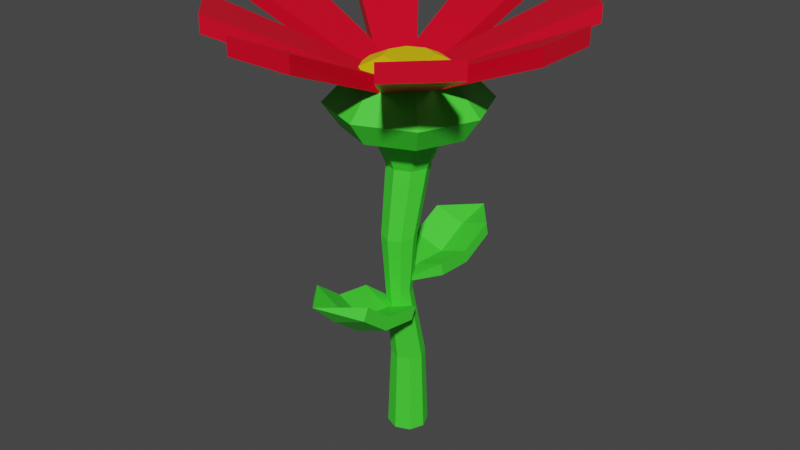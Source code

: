 # Source: flower.blend  (saved by Blender 2.93.20; exported with 4.5.12 LTS)
import bpy
from mathutils import Matrix  # noqa: F401  (used for matrix-valued properties, if any)

bpy.ops.wm.read_factory_settings(use_empty=True)
scene = bpy.context.scene
scene.name = 'Scene'

# ---- collections
col_collection = bpy.data.collections.new('Collection'); scene.collection.children.link(col_collection)

# ---- materials (node trees are filled in below, after node groups)
mat_material = bpy.data.materials.new('Material')
mat_material.alpha_threshold = 0.0
mat_material.use_transparent_shadow = False
mat_material.line_color = (0.0, 0.0, 0.0, 1.0)
mat_material_001 = bpy.data.materials.new('Material.001')
mat_material_001.use_transparent_shadow = False
mat_material_003 = bpy.data.materials.new('Material.003')
mat_material_003.use_transparent_shadow = False
mat_material_002 = bpy.data.materials.new('Material.002')
mat_material_002.use_transparent_shadow = False

# ---- material node trees
mat_material.use_nodes = True; mat_material.node_tree.nodes.clear()
_N = mat_material.node_tree.nodes; _L = mat_material.node_tree.links
n0 = _N.new('ShaderNodeOutputMaterial'); n0.name = 'Material Output'; n0.location = (300, 300)
n1 = _N.new('ShaderNodeBsdfPrincipled'); n1.name = 'Principled BSDF'; n1.location = (10, 300)
n1.distribution = 'GGX'
n1.subsurface_method = 'BURLEY'
n1.inputs[0].default_value = (0.8, 0.0, 0.01894, 1.0)
n1.inputs[2].default_value = 0.4
n1.inputs[3].default_value = 1.45
n1.inputs[27].default_value = (0.0, 0.0, 0.0, 1.0)
n1.inputs[28].default_value = 1.0
_L.new(n1.outputs[0], n0.inputs[0])
n0.is_active_output = True
mat_material_001.use_nodes = True; mat_material_001.node_tree.nodes.clear()
_N = mat_material_001.node_tree.nodes; _L = mat_material_001.node_tree.links
n0 = _N.new('ShaderNodeBsdfPrincipled'); n0.name = 'Principled BSDF'; n0.location = (10, 300)
n0.distribution = 'GGX'
n0.subsurface_method = 'BURLEY'
n0.inputs[0].default_value = (0.05858, 0.8, 0.03569, 1.0)
n0.inputs[3].default_value = 1.45
n0.inputs[27].default_value = (0.0, 0.0, 0.0, 1.0)
n0.inputs[28].default_value = 1.0
n1 = _N.new('ShaderNodeOutputMaterial'); n1.name = 'Material Output'; n1.location = (300, 300)
_L.new(n0.outputs[0], n1.inputs[0])
n1.is_active_output = True
mat_material_003.use_nodes = True; mat_material_003.node_tree.nodes.clear()
_N = mat_material_003.node_tree.nodes; _L = mat_material_003.node_tree.links
n0 = _N.new('ShaderNodeBsdfPrincipled'); n0.name = 'Principled BSDF'; n0.location = (10, 300)
n0.distribution = 'GGX'
n0.subsurface_method = 'BURLEY'
n0.inputs[0].default_value = (0.05858, 0.8, 0.03569, 1.0)
n0.inputs[3].default_value = 1.45
n0.inputs[27].default_value = (0.0, 0.0, 0.0, 1.0)
n0.inputs[28].default_value = 1.0
n1 = _N.new('ShaderNodeOutputMaterial'); n1.name = 'Material Output'; n1.location = (300, 300)
_L.new(n0.outputs[0], n1.inputs[0])
n1.is_active_output = True
mat_material_002.use_nodes = True; mat_material_002.node_tree.nodes.clear()
_N = mat_material_002.node_tree.nodes; _L = mat_material_002.node_tree.links
n0 = _N.new('ShaderNodeBsdfPrincipled'); n0.name = 'Principled BSDF'; n0.location = (10, 300)
n0.distribution = 'GGX'
n0.subsurface_method = 'BURLEY'
n0.inputs[0].default_value = (0.8, 0.5953, 0.0, 1.0)
n0.inputs[3].default_value = 1.45
n0.inputs[27].default_value = (0.0, 0.0, 0.0, 1.0)
n0.inputs[28].default_value = 1.0
n1 = _N.new('ShaderNodeOutputMaterial'); n1.name = 'Material Output'; n1.location = (300, 300)
_L.new(n0.outputs[0], n1.inputs[0])
n1.is_active_output = True

# ---- world
world_world = bpy.data.worlds.new('World'); scene.world = world_world
world_world.use_nodes = True; world_world.node_tree.nodes.clear()
_N = world_world.node_tree.nodes; _L = world_world.node_tree.links
n0 = _N.new('ShaderNodeOutputWorld'); n0.name = 'World Output'; n0.location = (300, 300)
n1 = _N.new('ShaderNodeBackground'); n1.name = 'Background'; n1.location = (10, 300)
n1.inputs[0].default_value = (0.05088, 0.05088, 0.05088, 1.0)
_L.new(n1.outputs[0], n0.inputs[0])
n0.is_active_output = True
world_world.color = (0.05088, 0.05088, 0.05088)
world_world.use_sun_shadow = False
world_world.sun_shadow_jitter_overblur = 0.0

# ---- meshes
me_cube_001 = bpy.data.meshes.new('Cube.001')
me_cube_001.from_pydata([(-0.3526, -0.7402, -0.7402), (-0.3526, -0.7402, 0.7402), (-0.3526, 0.7402, -0.7402), (-0.3526, 0.7402, 0.7402), (1.165, -0.3954, -5.944), (1.165, -0.3954, -4.615), (1.165, 0.3954, -5.944), (1.165, 0.3954, -4.615), (3.337, 0.7402, -0.7402), (3.337, 0.7402, 0.7402), (3.337, -0.7402, -0.7402), (3.337, -0.7402, 0.7402), (1.819, 0.3954, -5.944), (1.819, 0.3954, -4.615), (1.819, -0.3954, -5.944), (1.819, -0.3954, -4.615), (1.866, -3.651, -0.7402), (1.866, -3.651, 0.7402), (1.118, -3.651, -0.7402), (1.118, -3.651, 0.7402), (1.692, -0.647, -5.944), (1.692, -0.647, -4.615), (1.292, -0.647, -5.944), (1.292, -0.647, -4.615), (1.118, 3.651, -0.7402), (1.118, 3.651, 0.7402), (1.866, 3.651, -0.7402), (1.866, 3.651, 0.7402), (1.292, 0.647, -5.944), (1.292, 0.647, -4.615), (1.692, 0.647, -5.944), (1.692, 0.647, -4.615), (-0.07675, 2.058, -0.7402), (-0.07675, 2.058, 0.7402), (0.4522, 3.105, -0.7402), (0.4522, 3.105, 0.7402), (1.12, 0.1779, -5.944), (1.12, 0.1779, -4.615), (1.402, 0.7371, -5.944), (1.402, 0.7371, -4.615), (3.061, -2.058, -0.7402), (3.061, -2.058, 0.7402), (2.532, -3.105, -0.7402), (2.532, -3.105, 0.7402), (1.864, -0.1779, -5.944), (1.864, -0.1779, -4.615), (1.582, -0.7371, -5.944), (1.582, -0.7371, -4.615), (2.532, 3.105, -0.7402), (2.532, 3.105, 0.7402), (3.061, 2.058, -0.7402), (3.061, 2.058, 0.7402), (1.582, 0.7371, -5.944), (1.582, 0.7371, -4.615), (1.864, 0.1779, -5.944), (1.864, 0.1779, -4.615), (0.4522, -3.105, -0.7402), (0.4522, -3.105, 0.7402), (-0.07675, -2.058, -0.7402), (-0.07675, -2.058, 0.7402), (1.402, -0.7371, -5.944), (1.402, -0.7371, -4.615), (1.12, -0.1779, -5.944), (1.12, -0.1779, -4.615)], [], [(0, 1, 3, 2), (2, 3, 7, 6), (6, 7, 5, 4), (4, 5, 1, 0), (2, 6, 4, 0), (7, 3, 1, 5), (8, 9, 11, 10), (10, 11, 15, 14), (14, 15, 13, 12), (12, 13, 9, 8), (10, 14, 12, 8), (15, 11, 9, 13), (16, 17, 19, 18), (18, 19, 23, 22), (22, 23, 21, 20), (20, 21, 17, 16), (18, 22, 20, 16), (23, 19, 17, 21), (24, 25, 27, 26), (26, 27, 31, 30), (30, 31, 29, 28), (28, 29, 25, 24), (26, 30, 28, 24), (31, 27, 25, 29), (32, 33, 35, 34), (34, 35, 39, 38), (38, 39, 37, 36), (36, 37, 33, 32), (34, 38, 36, 32), (39, 35, 33, 37), (40, 41, 43, 42), (42, 43, 47, 46), (46, 47, 45, 44), (44, 45, 41, 40), (42, 46, 44, 40), (47, 43, 41, 45), (48, 49, 51, 50), (50, 51, 55, 54), (54, 55, 53, 52), (52, 53, 49, 48), (50, 54, 52, 48), (55, 51, 49, 53), (56, 57, 59, 58), (58, 59, 63, 62), (62, 63, 61, 60), (60, 61, 57, 56), (58, 62, 60, 56), (63, 59, 57, 61)])
_uv = me_cube_001.uv_layers.new(name='UVMap')
_uv.uv.foreach_set('vector', [0.375, 0.0, 0.625, 0.0, 0.625, 0.25, 0.375, 0.25, 0.375, 0.25, 0.625, 0.25, 0.625, 0.5, 0.375, 0.5, 0.375, 0.5, 0.625, 0.5, 0.625, 0.75, 0.375, 0.75, 0.375, 0.75, 0.625, 0.75, 0.625, 1.0, 0.375, 1.0, 0.125, 0.5, 0.375, 0.5, 0.375, 0.75, 0.125, 0.75, 0.625, 0.5, 0.875, 0.5, 0.875, 0.75, 0.625, 0.75, 0.375, 0.0, 0.625, 0.0, 0.625, 0.25, 0.375, 0.25, 0.375, 0.25, 0.625, 0.25, 0.625, 0.5, 0.375, 0.5, 0.375, 0.5, 0.625, 0.5, 0.625, 0.75, 0.375, 0.75, 0.375, 0.75, 0.625, 0.75, 0.625, 1.0, 0.375, 1.0, 0.125, 0.5, 0.375, 0.5, 0.375, 0.75, 0.125, 0.75, 0.625, 0.5, 0.875, 0.5, 0.875, 0.75, 0.625, 0.75, 0.375, 0.0, 0.625, 0.0, 0.625, 0.25, 0.375, 0.25, 0.375, 0.25, 0.625, 0.25, 0.625, 0.5, 0.375, 0.5, 0.375, 0.5, 0.625, 0.5, 0.625, 0.75, 0.375, 0.75, 0.375, 0.75, 0.625, 0.75, 0.625, 1.0, 0.375, 1.0, 0.125, 0.5, 0.375, 0.5, 0.375, 0.75, 0.125, 0.75, 0.625, 0.5, 0.875, 0.5, 0.875, 0.75, 0.625, 0.75, 0.375, 0.0, 0.625, 0.0, 0.625, 0.25, 0.375, 0.25, 0.375, 0.25, 0.625, 0.25, 0.625, 0.5, 0.375, 0.5, 0.375, 0.5, 0.625, 0.5, 0.625, 0.75, 0.375, 0.75, 0.375, 0.75, 0.625, 0.75, 0.625, 1.0, 0.375, 1.0, 0.125, 0.5, 0.375, 0.5, 0.375, 0.75, 0.125, 0.75, 0.625, 0.5, 0.875, 0.5, 0.875, 0.75, 0.625, 0.75, 0.375, 0.0, 0.625, 0.0, 0.625, 0.25, 0.375, 0.25, 0.375, 0.25, 0.625, 0.25, 0.625, 0.5, 0.375, 0.5, 0.375, 0.5, 0.625, 0.5, 0.625, 0.75, 0.375, 0.75, 0.375, 0.75, 0.625, 0.75, 0.625, 1.0, 0.375, 1.0, 0.125, 0.5, 0.375, 0.5, 0.375, 0.75, 0.125, 0.75, 0.625, 0.5, 0.875, 0.5, 0.875, 0.75, 0.625, 0.75, 0.375, 0.0, 0.625, 0.0, 0.625, 0.25, 0.375, 0.25, 0.375, 0.25, 0.625, 0.25, 0.625, 0.5, 0.375, 0.5, 0.375, 0.5, 0.625, 0.5, 0.625, 0.75, 0.375, 0.75, 0.375, 0.75, 0.625, 0.75, 0.625, 1.0, 0.375, 1.0, 0.125, 0.5, 0.375, 0.5, 0.375, 0.75, 0.125, 0.75, 0.625, 0.5, 0.875, 0.5, 0.875, 0.75, 0.625, 0.75, 0.375, 0.0, 0.625, 0.0, 0.625, 0.25, 0.375, 0.25, 0.375, 0.25, 0.625, 0.25, 0.625, 0.5, 0.375, 0.5, 0.375, 0.5, 0.625, 0.5, 0.625, 0.75, 0.375, 0.75, 0.375, 0.75, 0.625, 0.75, 0.625, 1.0, 0.375, 1.0, 0.125, 0.5, 0.375, 0.5, 0.375, 0.75, 0.125, 0.75, 0.625, 0.5, 0.875, 0.5, 0.875, 0.75, 0.625, 0.75, 0.375, 0.0, 0.625, 0.0, 0.625, 0.25, 0.375, 0.25, 0.375, 0.25, 0.625, 0.25, 0.625, 0.5, 0.375, 0.5, 0.375, 0.5, 0.625, 0.5, 0.625, 0.75, 0.375, 0.75, 0.375, 0.75, 0.625, 0.75, 0.625, 1.0, 0.375, 1.0, 0.125, 0.5, 0.375, 0.5, 0.375, 0.75, 0.125, 0.75, 0.625, 0.5, 0.875, 0.5, 0.875, 0.75, 0.625, 0.75])
me_cube_001.materials.append(mat_material)
me_cube_001.use_remesh_fix_poles = True
me_cube_001.use_remesh_preserve_attributes = False
me_cube_001.update()
me_circle = bpy.data.meshes.new('Circle')
me_circle.from_pydata([(5.18e-09, 0.787, 0.1327), (-0.5565, 0.5565, 0.1327), (-0.787, -4.045e-08, 0.1327), (-0.5565, -0.5565, 0.1327), (7.398e-08, -0.787, 0.1327), (0.5565, -0.5565, 0.1327), (0.787, 3.342e-09, 0.1327), (0.5565, 0.5565, 0.1327), (0.0, 1.0, 0.4334), (-0.7071, 0.7071, 0.4334), (-1.0, -4.371e-08, 0.4334), (-0.7071, -0.7071, 0.4334), (8.742e-08, -1.0, 0.4334), (0.7071, -0.7071, 0.4334), (1.0, 1.192e-08, 0.4334), (0.7071, 0.7071, 0.4334), (1.395e-08, 0.632, 0.8084), (-0.4469, 0.4469, 0.8084), (-0.632, -3.658e-08, 0.8084), (-0.4469, -0.4469, 0.8084), (6.92e-08, -0.632, 0.8084), (0.4469, -0.4469, 0.8084), (0.632, -1.415e-09, 0.8084), (0.4469, 0.4469, 0.8084), (-0.3044, 0.3044, 0.03847), (1.385e-08, 0.4305, 0.03847), (-0.4305, -3.353e-08, 0.03847), (-0.3044, -0.3044, 0.03847), (5.148e-08, -0.4305, 0.03847), (0.3044, -0.3044, 0.03847), (0.4305, -9.584e-09, 0.03847), (0.3044, 0.3044, 0.03847), (-0.1912, 0.1912, -0.3495), (8.879e-09, 0.2703, -0.3495), (-0.2703, -3.367e-08, -0.3495), (-0.1912, -0.1912, -0.3495), (3.251e-08, -0.2703, -0.3495), (0.1912, -0.1912, -0.3495), (0.2703, -1.862e-08, -0.3495), (0.1912, 0.1912, -0.3495), (-0.1528, -0.02183, -1.223), (7.451e-08, 0.04147, -1.223), (-0.2161, -0.1747, -1.223), (-0.1528, -0.3275, -1.223), (9.34e-08, -0.3908, -1.223), (0.1528, -0.3275, -1.223), (0.2161, -0.1747, -1.223), (0.1528, -0.02183, -1.223), (-0.1155, -0.05918, -1.959), (1.597e-07, -0.01135, -1.959), (-0.1633, -0.1747, -1.959), (-0.1155, -0.2901, -1.959), (1.739e-07, -0.338, -1.959), (0.1155, -0.2901, -1.959), (0.1633, -0.1747, -1.959), (0.1155, -0.05918, -1.959), (-0.1523, 0.1523, -2.939), (1.566e-07, 0.2154, -2.939), (-0.2154, -3.186e-08, -2.939), (-0.1523, -0.1523, -2.939), (1.754e-07, -0.2154, -2.939), (0.1523, -0.1523, -2.939), (0.2154, -1.988e-08, -2.939), (0.1523, 0.1523, -2.939), (-0.1823, 0.1823, -4.009), (3.994e-07, 0.2578, -4.009), (-0.2578, -3.334e-08, -4.009), (-0.1823, -0.1823, -4.009), (4.219e-07, -0.2578, -4.009), (0.1823, -0.1823, -4.009), (0.2578, -1.9e-08, -4.009), (0.1823, 0.1823, -4.009)], [], [(0, 7, 31, 25), (14, 15, 23, 22), (1, 2, 10, 9), (6, 7, 15, 14), (4, 5, 13, 12), (2, 3, 11, 10), (0, 1, 9, 8), (7, 0, 8, 15), (5, 6, 14, 13), (3, 4, 12, 11), (12, 13, 21, 20), (10, 11, 19, 18), (8, 9, 17, 16), (15, 8, 16, 23), (13, 14, 22, 21), (11, 12, 20, 19), (9, 10, 18, 17), (29, 28, 36, 37), (6, 5, 29, 30), (4, 3, 27, 28), (2, 1, 24, 26), (7, 6, 30, 31), (5, 4, 28, 29), (3, 2, 26, 27), (1, 0, 25, 24), (39, 38, 46, 47), (27, 26, 34, 35), (24, 25, 33, 32), (25, 31, 39, 33), (30, 29, 37, 38), (28, 27, 35, 36), (26, 24, 32, 34), (31, 30, 38, 39), (45, 44, 52, 53), (37, 36, 44, 45), (35, 34, 42, 43), (32, 33, 41, 40), (33, 39, 47, 41), (38, 37, 45, 46), (36, 35, 43, 44), (34, 32, 40, 42), (55, 54, 62, 63), (43, 42, 50, 51), (40, 41, 49, 48), (41, 47, 55, 49), (46, 45, 53, 54), (44, 43, 51, 52), (42, 40, 48, 50), (47, 46, 54, 55), (61, 60, 68, 69), (53, 52, 60, 61), (51, 50, 58, 59), (48, 49, 57, 56), (49, 55, 63, 57), (54, 53, 61, 62), (52, 51, 59, 60), (50, 48, 56, 58), (64, 65, 71, 70, 69, 68, 67, 66), (59, 58, 66, 67), (56, 57, 65, 64), (57, 63, 71, 65), (62, 61, 69, 70), (60, 59, 67, 68), (58, 56, 64, 66), (63, 62, 70, 71)])
_uv = me_circle.uv_layers.new(name='UVMap')
_uv.uv.foreach_set('vector', [0.0, 0.0, 0.0, 0.0, 0.0, 0.0, 0.0, 0.0, 0.0, 0.0, 0.0, 0.0, 0.0, 0.0, 0.0, 0.0, 0.0, 0.0, 0.0, 0.0, 0.0, 0.0, 0.0, 0.0, 0.0, 0.0, 0.0, 0.0, 0.0, 0.0, 0.0, 0.0, 0.0, 0.0, 0.0, 0.0, 0.0, 0.0, 0.0, 0.0, 0.0, 0.0, 0.0, 0.0, 0.0, 0.0, 0.0, 0.0, 0.0, 0.0, 0.0, 0.0, 0.0, 0.0, 0.0, 0.0, 0.0, 0.0, 0.0, 0.0, 0.0, 0.0, 0.0, 0.0, 0.0, 0.0, 0.0, 0.0, 0.0, 0.0, 0.0, 0.0, 0.0, 0.0, 0.0, 0.0, 0.0, 0.0, 0.0, 0.0, 0.0, 0.0, 0.0, 0.0, 0.0, 0.0, 0.0, 0.0, 0.0, 0.0, 0.0, 0.0, 0.0, 0.0, 0.0, 0.0, 0.0, 0.0, 0.0, 0.0, 0.0, 0.0, 0.0, 0.0, 0.0, 0.0, 0.0, 0.0, 0.0, 0.0, 0.0, 0.0, 0.0, 0.0, 0.0, 0.0, 0.0, 0.0, 0.0, 0.0, 0.0, 0.0, 0.0, 0.0, 0.0, 0.0, 0.0, 0.0, 0.0, 0.0, 0.0, 0.0, 0.0, 0.0, 0.0, 0.0, 0.0, 0.0, 0.0, 0.0, 0.0, 0.0, 0.0, 0.0, 0.0, 0.0, 0.0, 0.0, 0.0, 0.0, 0.0, 0.0, 0.0, 0.0, 0.0, 0.0, 0.0, 0.0, 0.0, 0.0, 0.0, 0.0, 0.0, 0.0, 0.0, 0.0, 0.0, 0.0, 0.0, 0.0, 0.0, 0.0, 0.0, 0.0, 0.0, 0.0, 0.0, 0.0, 0.0, 0.0, 0.0, 0.0, 0.0, 0.0, 0.0, 0.0, 0.0, 0.0, 0.0, 0.0, 0.0, 0.0, 0.0, 0.0, 0.0, 0.0, 0.0, 0.0, 0.0, 0.0, 0.0, 0.0, 0.0, 0.0, 0.0, 0.0, 0.0, 0.0, 0.0, 0.0, 0.0, 0.0, 0.0, 0.0, 0.0, 0.0, 0.0, 0.0, 0.0, 0.0, 0.0, 0.0, 0.0, 0.0, 0.0, 0.0, 0.0, 0.0, 0.0, 0.0, 0.0, 0.0, 0.0, 0.0, 0.0, 0.0, 0.0, 0.0, 0.0, 0.0, 0.0, 0.0, 0.0, 0.0, 0.0, 0.0, 0.0, 0.0, 0.0, 0.0, 0.0, 0.0, 0.0, 0.0, 0.0, 0.0, 0.0, 0.0, 0.0, 0.0, 0.0, 0.0, 0.0, 0.0, 0.0, 0.0, 0.0, 0.0, 0.0, 0.0, 0.0, 0.0, 0.0, 0.0, 0.0, 0.0, 0.0, 0.0, 0.0, 0.0, 0.0, 0.0, 0.0, 0.0, 0.0, 0.0, 0.0, 0.0, 0.0, 0.0, 0.0, 0.0, 0.0, 0.0, 0.0, 0.0, 0.0, 0.0, 0.0, 0.0, 0.0, 0.0, 0.0, 0.0, 0.0, 0.0, 0.0, 0.0, 0.0, 0.0, 0.0, 0.0, 0.0, 0.0, 0.0, 0.0, 0.0, 0.0, 0.0, 0.0, 0.0, 0.0, 0.0, 0.0, 0.0, 0.0, 0.0, 0.0, 0.0, 0.0, 0.0, 0.0, 0.0, 0.0, 0.0, 0.0, 0.0, 0.0, 0.0, 0.0, 0.0, 0.0, 0.0, 0.0, 0.0, 0.0, 0.0, 0.0, 0.0, 0.0, 0.0, 0.0, 0.0, 0.0, 0.0, 0.0, 0.0, 0.0, 0.0, 0.0, 0.0, 0.0, 0.0, 0.0, 0.0, 0.0, 0.0, 0.0, 0.0, 0.0, 0.0, 0.0, 0.0, 0.0, 0.0, 0.0, 0.0, 0.0, 0.0, 0.0, 0.0, 0.0, 0.0, 0.0, 0.0, 0.0, 0.0, 0.0, 0.0, 0.0, 0.0, 0.0, 0.0, 0.0, 0.0, 0.0, 0.0, 0.0, 0.0, 0.0, 0.0, 0.0, 0.0, 0.0, 0.0, 0.0, 0.0, 0.0, 0.0, 0.0, 0.0, 0.0, 0.0, 0.0, 0.0, 0.0, 0.0, 0.0, 0.0, 0.0, 0.0, 0.0, 0.0, 0.0, 0.0, 0.0, 0.0, 0.0, 0.0, 0.0, 0.0, 0.0, 0.0, 0.0, 0.0, 0.0, 0.0, 0.0, 0.0, 0.0, 0.0, 0.0, 0.0, 0.0, 0.0, 0.0, 0.0, 0.0, 0.0, 0.0, 0.0, 0.0, 0.0, 0.0, 0.0, 0.0, 0.0, 0.0, 0.0, 0.0, 0.0, 0.0, 0.0, 0.0, 0.0, 0.0, 0.0, 0.0, 0.0, 0.0, 0.0, 0.0, 0.0, 0.0, 0.0, 0.0, 0.0, 0.0, 0.0, 0.0, 0.0, 0.0, 0.0, 0.0, 0.0, 0.0, 0.0, 0.0, 0.0, 0.0, 0.0, 0.0, 0.0, 0.0, 0.0, 0.0, 0.0, 0.0, 0.0, 0.0, 0.0, 0.0, 0.0, 0.0, 0.0, 0.0, 0.0, 0.0, 0.0, 0.0, 0.0, 0.0, 0.0, 0.0, 0.0, 0.0, 0.0, 0.0, 0.0, 0.0, 0.0, 0.0, 0.0, 0.0, 0.0, 0.0, 0.0, 0.0])
me_circle.materials.append(mat_material_001)
me_circle.use_remesh_fix_poles = True
me_circle.use_remesh_preserve_attributes = False
me_circle.update()
me_plane_001 = bpy.data.meshes.new('Plane.001')
me_plane_001.from_pydata([(0.0, -1.986, 1.77), (0.0, -1.986, 1.77), (0.0, -0.03033, 2.189), (0.0, -0.03033, 2.189), (0.0, -1.986, 1.77), (0.0, -0.03033, 2.189), (0.0, -1.986, 1.77), (0.0, -1.986, 1.77), (0.0, -0.03033, 2.189), (0.0, -0.03033, 2.189), (0.0, -1.986, 1.77), (0.0, -0.03033, 2.189), (-0.4203, -1.043, 2.144), (0.4203, -1.043, 2.144), (0.0, -1.077, 2.299), (-0.4203, -1.005, 1.966), (0.4203, -1.005, 1.966), (0.0, -1.038, 2.12), (-0.4203, -1.505, 1.912), (-0.4203, -1.467, 1.734), (0.4203, -1.505, 1.912), (0.0, -1.538, 2.067), (0.4203, -1.467, 1.734), (0.0, -1.5, 1.888), (0.4203, -0.5273, 2.122), (0.0, -0.5605, 2.277), (0.4203, -0.4889, 1.944), (0.0, -0.5221, 2.098), (-0.4203, -0.5273, 2.122), (-0.4203, -0.4889, 1.944)], [], [(25, 5, 3, 24), (28, 2, 5, 25), (27, 26, 9, 11), (29, 27, 11, 8), (3, 5, 11, 9), (5, 2, 8, 11), (4, 1, 7, 10), (0, 4, 10, 6), (24, 3, 9, 26), (18, 0, 6, 19), (28, 12, 15, 29), (20, 13, 16, 22), (19, 23, 17, 15), (23, 22, 16, 17), (18, 12, 14, 21), (21, 14, 13, 20), (4, 21, 20, 1), (0, 18, 21, 4), (10, 7, 22, 23), (6, 10, 23, 19), (1, 20, 22, 7), (12, 18, 19, 15), (2, 28, 29, 8), (13, 24, 26, 16), (15, 17, 27, 29), (17, 16, 26, 27), (12, 28, 25, 14), (14, 25, 24, 13)])
_uv = me_plane_001.uv_layers.new(name='UVMap')
_uv.uv.foreach_set('vector', [0.5, 0.75, 0.5, 1.0, 1.0, 1.0, 1.0, 0.75, 0.0, 0.75, 0.0, 1.0, 0.5, 1.0, 0.5, 0.75, 0.5, 0.75, 1.0, 0.75, 1.0, 1.0, 0.5, 1.0, 0.0, 0.75, 0.5, 0.75, 0.5, 1.0, 0.0, 1.0, 1.0, 1.0, 0.5, 1.0, 0.5, 1.0, 1.0, 1.0, 0.5, 1.0, 0.0, 1.0, 0.0, 1.0, 0.5, 1.0, 0.5, 0.0, 1.0, 0.0, 1.0, 0.0, 0.5, 0.0, 0.0, 0.0, 0.5, 0.0, 0.5, 0.0, 0.0, 0.0, 1.0, 0.75, 1.0, 1.0, 1.0, 1.0, 1.0, 0.75, 0.0, 0.25, 0.0, 0.0, 0.0, 0.0, 0.0, 0.25, 0.0, 0.75, 0.0, 0.5, 0.0, 0.5, 0.0, 0.75, 1.0, 0.25, 1.0, 0.5, 1.0, 0.5, 1.0, 0.25, 0.0, 0.25, 0.5, 0.25, 0.5, 0.5, 0.0, 0.5, 0.5, 0.25, 1.0, 0.25, 1.0, 0.5, 0.5, 0.5, 0.0, 0.25, 0.0, 0.5, 0.5, 0.5, 0.5, 0.25, 0.5, 0.25, 0.5, 0.5, 1.0, 0.5, 1.0, 0.25, 0.5, 0.0, 0.5, 0.25, 1.0, 0.25, 1.0, 0.0, 0.0, 0.0, 0.0, 0.25, 0.5, 0.25, 0.5, 0.0, 0.5, 0.0, 1.0, 0.0, 1.0, 0.25, 0.5, 0.25, 0.0, 0.0, 0.5, 0.0, 0.5, 0.25, 0.0, 0.25, 1.0, 0.0, 1.0, 0.25, 1.0, 0.25, 1.0, 0.0, 0.0, 0.5, 0.0, 0.25, 0.0, 0.25, 0.0, 0.5, 0.0, 1.0, 0.0, 0.75, 0.0, 0.75, 0.0, 1.0, 1.0, 0.5, 1.0, 0.75, 1.0, 0.75, 1.0, 0.5, 0.0, 0.5, 0.5, 0.5, 0.5, 0.75, 0.0, 0.75, 0.5, 0.5, 1.0, 0.5, 1.0, 0.75, 0.5, 0.75, 0.0, 0.5, 0.0, 0.75, 0.5, 0.75, 0.5, 0.5, 0.5, 0.5, 0.5, 0.75, 1.0, 0.75, 1.0, 0.5])
me_plane_001.materials.append(mat_material_003)
me_plane_001.use_remesh_fix_poles = True
me_plane_001.use_remesh_preserve_attributes = False
me_plane_001.update()
me_plane_002 = bpy.data.meshes.new('Plane.002')
me_plane_002.from_pydata([(0.0, -1.938, 2.671), (0.0, -1.938, 2.671), (0.0, -0.1106, 1.857), (0.0, -0.1106, 1.857), (0.0, -1.938, 2.671), (0.0, -0.1106, 1.857), (0.0, -1.938, 2.671), (0.0, -1.938, 2.671), (0.0, -0.1106, 1.857), (0.0, -0.1106, 1.857), (0.0, -1.938, 2.671), (0.0, -0.1106, 1.857), (-0.4203, -0.9555, 2.418), (0.4203, -0.9555, 2.418), (0.0, -0.8911, 2.562), (-0.4203, -1.03, 2.251), (0.4203, -1.03, 2.251), (0.0, -0.9655, 2.395), (-0.4203, -1.465, 2.502), (-0.4203, -1.539, 2.335), (0.4203, -1.465, 2.502), (0.0, -1.401, 2.647), (0.4203, -1.539, 2.335), (0.0, -1.475, 2.48), (0.4203, -0.5516, 2.095), (0.0, -0.4873, 2.24), (0.4203, -0.6259, 1.929), (0.0, -0.5616, 2.073), (-0.4203, -0.5516, 2.095), (-0.4203, -0.6259, 1.929)], [], [(25, 5, 3, 24), (28, 2, 5, 25), (27, 26, 9, 11), (29, 27, 11, 8), (3, 5, 11, 9), (5, 2, 8, 11), (4, 1, 7, 10), (0, 4, 10, 6), (24, 3, 9, 26), (18, 0, 6, 19), (28, 12, 15, 29), (20, 13, 16, 22), (19, 23, 17, 15), (23, 22, 16, 17), (18, 12, 14, 21), (21, 14, 13, 20), (4, 21, 20, 1), (0, 18, 21, 4), (10, 7, 22, 23), (6, 10, 23, 19), (1, 20, 22, 7), (12, 18, 19, 15), (2, 28, 29, 8), (13, 24, 26, 16), (15, 17, 27, 29), (17, 16, 26, 27), (12, 28, 25, 14), (14, 25, 24, 13)])
_uv = me_plane_002.uv_layers.new(name='UVMap')
_uv.uv.foreach_set('vector', [0.5, 0.75, 0.5, 1.0, 1.0, 1.0, 1.0, 0.75, 0.0, 0.75, 0.0, 1.0, 0.5, 1.0, 0.5, 0.75, 0.5, 0.75, 1.0, 0.75, 1.0, 1.0, 0.5, 1.0, 0.0, 0.75, 0.5, 0.75, 0.5, 1.0, 0.0, 1.0, 1.0, 1.0, 0.5, 1.0, 0.5, 1.0, 1.0, 1.0, 0.5, 1.0, 0.0, 1.0, 0.0, 1.0, 0.5, 1.0, 0.5, 0.0, 1.0, 0.0, 1.0, 0.0, 0.5, 0.0, 0.0, 0.0, 0.5, 0.0, 0.5, 0.0, 0.0, 0.0, 1.0, 0.75, 1.0, 1.0, 1.0, 1.0, 1.0, 0.75, 0.0, 0.25, 0.0, 0.0, 0.0, 0.0, 0.0, 0.25, 0.0, 0.75, 0.0, 0.5, 0.0, 0.5, 0.0, 0.75, 1.0, 0.25, 1.0, 0.5, 1.0, 0.5, 1.0, 0.25, 0.0, 0.25, 0.5, 0.25, 0.5, 0.5, 0.0, 0.5, 0.5, 0.25, 1.0, 0.25, 1.0, 0.5, 0.5, 0.5, 0.0, 0.25, 0.0, 0.5, 0.5, 0.5, 0.5, 0.25, 0.5, 0.25, 0.5, 0.5, 1.0, 0.5, 1.0, 0.25, 0.5, 0.0, 0.5, 0.25, 1.0, 0.25, 1.0, 0.0, 0.0, 0.0, 0.0, 0.25, 0.5, 0.25, 0.5, 0.0, 0.5, 0.0, 1.0, 0.0, 1.0, 0.25, 0.5, 0.25, 0.0, 0.0, 0.5, 0.0, 0.5, 0.25, 0.0, 0.25, 1.0, 0.0, 1.0, 0.25, 1.0, 0.25, 1.0, 0.0, 0.0, 0.5, 0.0, 0.25, 0.0, 0.25, 0.0, 0.5, 0.0, 1.0, 0.0, 0.75, 0.0, 0.75, 0.0, 1.0, 1.0, 0.5, 1.0, 0.75, 1.0, 0.75, 1.0, 0.5, 0.0, 0.5, 0.5, 0.5, 0.5, 0.75, 0.0, 0.75, 0.5, 0.5, 1.0, 0.5, 1.0, 0.75, 0.5, 0.75, 0.0, 0.5, 0.0, 0.75, 0.5, 0.75, 0.5, 0.5, 0.5, 0.5, 0.5, 0.75, 1.0, 0.75, 1.0, 0.5])
me_plane_002.materials.append(mat_material_001)
me_plane_002.use_remesh_fix_poles = True
me_plane_002.use_remesh_preserve_attributes = False
me_plane_002.update()
me_circle_001 = bpy.data.meshes.new('Circle.001')
me_circle_001.from_pydata([(1.395e-08, 0.632, 0.8084), (-0.4469, 0.4469, 0.8084), (-0.632, -3.658e-08, 0.8084), (-0.4469, -0.4469, 0.8084), (6.92e-08, -0.632, 0.8084), (0.4469, -0.4469, 0.8084), (0.632, -1.415e-09, 0.8084), (0.4469, 0.4469, 0.8084), (3.641e-08, 0.2971, 0.9638), (-0.2101, 0.2101, 0.9638), (-0.2971, -3.653e-08, 0.9638), (-0.2101, -0.2101, 0.9638), (6.238e-08, -0.2971, 0.9638), (0.2101, -0.2101, 0.9638), (0.2971, -2e-08, 0.9638), (0.2101, 0.2101, 0.9638)], [], [(6, 7, 15, 14), (9, 10, 11, 12, 13, 14, 15, 8), (4, 5, 13, 12), (2, 3, 11, 10), (0, 1, 9, 8), (7, 0, 8, 15), (5, 6, 14, 13), (3, 4, 12, 11), (1, 2, 10, 9)])
_uv = me_circle_001.uv_layers.new(name='UVMap')
_uv.uv.foreach_set('vector', [0.0, 0.0, 0.0, 0.0, 0.0, 0.0, 0.0, 0.0, 0.0, 0.0, 0.0, 0.0, 0.0, 0.0, 0.0, 0.0, 0.0, 0.0, 0.0, 0.0, 0.0, 0.0, 0.0, 0.0, 0.0, 0.0, 0.0, 0.0, 0.0, 0.0, 0.0, 0.0, 0.0, 0.0, 0.0, 0.0, 0.0, 0.0, 0.0, 0.0, 0.0, 0.0, 0.0, 0.0, 0.0, 0.0, 0.0, 0.0, 0.0, 0.0, 0.0, 0.0, 0.0, 0.0, 0.0, 0.0, 0.0, 0.0, 0.0, 0.0, 0.0, 0.0, 0.0, 0.0, 0.0, 0.0, 0.0, 0.0, 0.0, 0.0, 0.0, 0.0, 0.0, 0.0, 0.0, 0.0, 0.0, 0.0, 0.0, 0.0])
me_circle_001.materials.append(mat_material_002)
me_circle_001.materials.append(mat_material_001)
me_circle_001.materials.append(None)
me_circle_001.use_remesh_fix_poles = True
me_circle_001.use_remesh_preserve_attributes = False
me_circle_001.update()

# ---- objects
ob_cube = bpy.data.objects.new('Cube', me_cube_001)
ob_circle = bpy.data.objects.new('Circle', me_circle)
ob_plane = bpy.data.objects.new('Plane', me_plane_001)
ob_plane_001 = bpy.data.objects.new('Plane.001', me_plane_002)
ob_circle_001 = bpy.data.objects.new('Circle.001', me_circle_001)

# ---- transforms, parenting, visibility, modifiers, constraints
ob_cube.location = (-0.4303, 0.0, 0.295)
ob_cube.scale = (0.2677, 0.1353, 0.03377)
ob_circle.location = (0.0, 0.0, -0.04396)
ob_circle.scale = (0.2297, 0.2297, 0.2297)
ob_plane.location = (0.0, -0.07131, 0.0)
ob_plane.scale = (-0.2147, -0.2147, -0.2147)
ob_plane_001.location = (0.0, -0.409, 0.0)
ob_plane_001.scale = (-0.2147, -0.2147, -0.2147)
ob_circle_001.location = (0.0, 0.0, -0.04396)
ob_circle_001.scale = (0.2297, 0.2297, 0.2297)

# ---- collection membership
col_collection.objects.link(ob_cube)
col_collection.objects.link(ob_circle)
col_collection.objects.link(ob_plane)
col_collection.objects.link(ob_plane_001)
col_collection.objects.link(ob_circle_001)

# ---- scene / render settings (as saved in the file)
scene.frame_start = 1; scene.frame_end = 250; scene.frame_set(1)
scene.render.engine = 'BLENDER_EEVEE_NEXT'
scene.cycles.use_denoising = False
scene.cycles.samples = 128
scene.cycles.sampling_pattern = 'TABULATED_SOBOL'
scene.cycles.use_adaptive_sampling = False
scene.cycles.use_light_tree = False
scene.view_settings.view_transform = 'Filmic'
bpy.context.view_layer.update()

# ---- added for rendering (the .blend has no active camera and no usable light): camera, sun
cam_auto = bpy.data.cameras.new('AutoCamera')
cam_auto.lens = 50.0
cam_auto.sensor_width = 36.0
cam_auto.clip_end = 1000.0
ob_auto_camera = bpy.data.objects.new('AutoCamera', cam_auto)
scene.collection.objects.link(ob_auto_camera)
ob_auto_camera.location = (1.72507, -2.10712, 1.08222)
ob_auto_camera.rotation_euler = (1.09748, -7.21219e-08, 0.694738)
scene.camera = ob_auto_camera
light_auto_sun = bpy.data.lights.new('AutoSun', 'SUN')
light_auto_sun.energy = 3.0
light_auto_sun.angle = 0.0523599
ob_auto_sun = bpy.data.objects.new('AutoSun', light_auto_sun)
scene.collection.objects.link(ob_auto_sun)
ob_auto_sun.rotation_euler = (0.872665, 0.174533, 0.523599)
bpy.context.view_layer.update()
